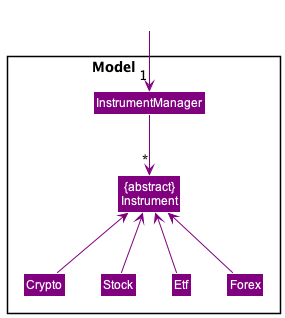

The diagram above was rendered by PlantUML. Its source (embedded in the PNG):
@startuml
!include Styles.puml

Package "Model            "  <<Rectangle>>{
     Class "{abstract}\nInstrument" as Instrument COLOR_MODEL
     Class InstrumentManager COLOR_MODEL
     Class Crypto COLOR_MODEL
     Class Stock COLOR_MODEL
     Class Etf COLOR_MODEL
     Class Forex COLOR_MODEL
}

Class outside COLOR_WHITE
outside -down[COLOR_MODEL]->"1" InstrumentManager
Crypto -up[COLOR_MODEL]->Instrument
Stock -up[COLOR_MODEL]->Instrument
Etf -up[COLOR_MODEL]->Instrument
Forex -up[COLOR_MODEL]->Instrument
InstrumentManager -down[COLOR_MODEL]-> "*" Instrument

@enduml